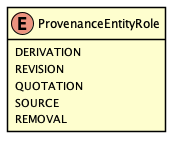

The diagram above was rendered by PlantUML. Its source (embedded in the PNG):
@startuml
skinparam Shadowing false
skinparam padding 2
skinparam class {
    BorderColor Black
}

hide methods

enum ProvenanceEntityRole {
    DERIVATION
    REVISION
    QUOTATION
    SOURCE
    REMOVAL
}

@enduml